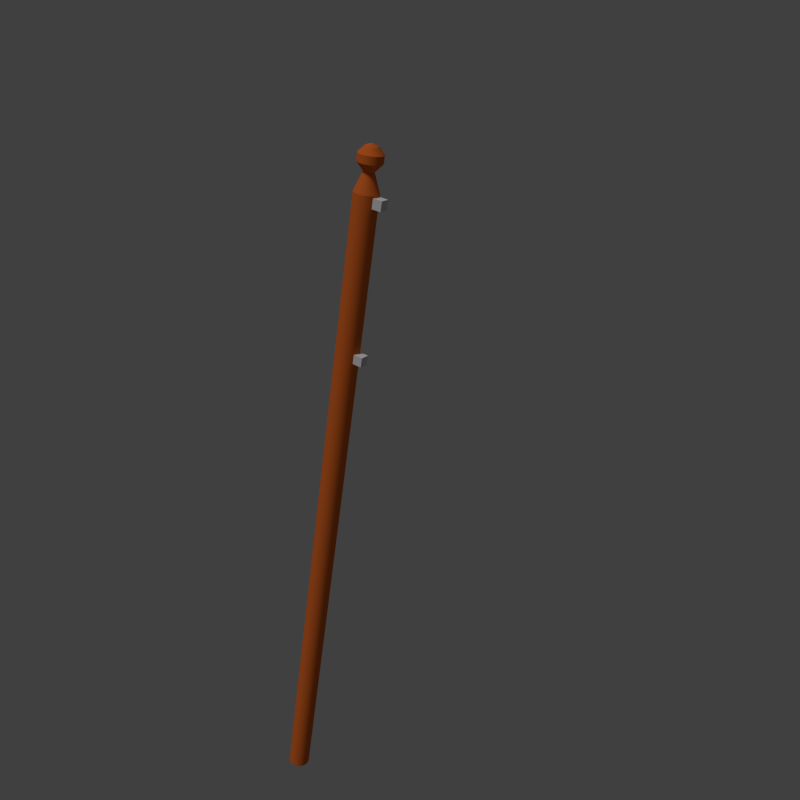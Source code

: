 # Source: FlagPole.blend  (saved by Blender 2.76.0; exported with 4.5.12 LTS)
import bpy
from mathutils import Matrix  # noqa: F401  (used for matrix-valued properties, if any)

bpy.ops.wm.read_factory_settings(use_empty=True)
scene = bpy.context.scene
scene.name = 'Scene'

# ---- collections
col_collection_1 = bpy.data.collections.new('Collection 1'); scene.collection.children.link(col_collection_1)

# ---- materials (node trees are filled in below, after node groups)
mat_material_001 = bpy.data.materials.new('Material.001')
mat_material_001.alpha_threshold = 0.0
mat_material_001.use_transparent_shadow = False
mat_material_001.diffuse_color = (0.8, 0.162, 0.02701, 1.0)
mat_material_001.roughness = 0.5
mat_material_002 = bpy.data.materials.new('Material.002')
mat_material_002.alpha_threshold = 0.0
mat_material_002.use_transparent_shadow = False
mat_material_002.roughness = 0.5

# ---- material node trees

# ---- world
world_world = bpy.data.worlds.new('World'); scene.world = world_world
world_world.color = (0.05088, 0.05088, 0.05088)
world_world.use_sun_shadow = False
world_world.sun_shadow_jitter_overblur = 0.0
world_world.cycles.sampling_method = 'MANUAL'
world_world.cycles.sample_map_resolution = 256

# ---- cameras
cam_camera = bpy.data.cameras.new('Camera')
cam_camera.clip_end = 100.0
cam_camera.lens = 35.0
cam_camera.sensor_width = 32.0
cam_camera.sensor_height = 18.0
cam_camera.ortho_scale = 7.314
cam_camera.dof.focus_distance = 0.0
cam_camera.dof.aperture_fstop = 128.0

# ---- lights
light_lamp = bpy.data.lights.new('Lamp', 'SUN')
light_lamp.transmission_factor = 0.0
light_lamp.cutoff_distance = 30.0
light_lamp.angle = 0.1993
light_lamp.energy = 1.0
light_lamp.shadow_buffer_clip_start = 1.001
light_lamp.shadow_soft_size = 0.1
light_lamp.shadow_cascade_max_distance = 1000.0
light_lamp.cycles.use_multiple_importance_sampling = False

# ---- meshes
me_cube_001 = bpy.data.meshes.new('Cube.001')
me_cube_001.from_pydata([(-1.0, -1.0, -1.0), (-1.0, -1.0, 1.0), (-1.0, 1.0, -1.0), (-1.0, 1.0, 1.0), (1.0, -1.0, -1.0), (1.0, -1.0, 1.0), (1.0, 1.0, -1.0), (1.0, 1.0, 1.0)], [], [(1, 3, 2, 0), (3, 7, 6, 2), (7, 5, 4, 6), (5, 1, 0, 4), (0, 2, 6, 4), (5, 7, 3, 1)])
me_cube_001.use_remesh_preserve_volume = False
me_cube_001.use_remesh_preserve_attributes = False
me_cube_001.use_mirror_vertex_groups = False
me_cube_001.update()
me_cylinder = bpy.data.meshes.new('Cylinder')
me_cylinder.from_pydata([(0.0, 0.14, -1.0), (0.0, 0.14, 0.9942), (0.01827, 0.1388, -1.0), (0.01827, 0.1388, 0.9942), (0.03623, 0.1352, -1.0), (0.03623, 0.1352, 0.9942), (0.05358, 0.1293, -1.0), (0.05358, 0.1293, 0.9942), (0.07, 0.1212, -1.0), (0.07, 0.1212, 0.9942), (0.08523, 0.1111, -1.0), (0.08523, 0.1111, 0.9942), (0.09899, 0.09899, -1.0), (0.09899, 0.09899, 0.9942), (0.1111, 0.08523, -1.0), (0.1111, 0.08523, 0.9942), (0.1212, 0.07, -1.0), (0.1212, 0.07, 0.9942), (0.1293, 0.05358, -1.0), (0.1293, 0.05358, 0.9942), (0.1352, 0.03623, -1.0), (0.1352, 0.03623, 0.9942), (0.1388, 0.01827, -1.0), (0.1388, 0.01827, 0.9942), (0.14, 2.726e-08, -1.0), (0.14, 2.726e-08, 0.9942), (0.1388, -0.01827, -1.0), (0.1388, -0.01827, 0.9942), (0.1352, -0.03623, -1.0), (0.1352, -0.03623, 0.9942), (0.1293, -0.05358, -1.0), (0.1293, -0.05358, 0.9942), (0.1212, -0.07, -1.0), (0.1212, -0.07, 0.9942), (0.1111, -0.08523, -1.0), (0.1111, -0.08523, 0.9942), (0.099, -0.09899, -1.0), (0.099, -0.09899, 0.9942), (0.08523, -0.1111, -1.0), (0.08523, -0.1111, 0.9942), (0.07, -0.1212, -1.0), (0.07, -0.1212, 0.9942), (0.05358, -0.1293, -1.0), (0.05358, -0.1293, 0.9942), (0.03623, -0.1352, -1.0), (0.03623, -0.1352, 0.9942), (0.01827, -0.1388, -1.0), (0.01827, -0.1388, 0.9942), (5.452e-08, -0.14, -1.0), (5.452e-08, -0.14, 0.9942), (-0.01827, -0.1388, -1.0), (-0.01827, -0.1388, 0.9942), (-0.03623, -0.1352, -1.0), (-0.03623, -0.1352, 0.9942), (-0.05358, -0.1293, -1.0), (-0.05358, -0.1293, 0.9942), (-0.07, -0.1212, -1.0), (-0.07, -0.1212, 0.9942), (-0.08523, -0.1111, -1.0), (-0.08523, -0.1111, 0.9942), (-0.09899, -0.099, -1.0), (-0.09899, -0.099, 0.9942), (-0.1111, -0.08523, -1.0), (-0.1111, -0.08523, 0.9942), (-0.1212, -0.07, -1.0), (-0.1212, -0.07, 0.9942), (-0.1293, -0.05358, -1.0), (-0.1293, -0.05358, 0.9942), (-0.1352, -0.03623, -1.0), (-0.1352, -0.03623, 0.9942), (-0.1388, -0.01827, -1.0), (-0.1388, -0.01827, 0.9942), (-0.14, 6.843e-08, -1.0), (-0.14, 6.843e-08, 0.9942), (-0.1388, 0.01827, -1.0), (-0.1388, 0.01827, 0.9942), (-0.1352, 0.03623, -1.0), (-0.1352, 0.03623, 0.9942), (-0.1293, 0.05358, -1.0), (-0.1293, 0.05358, 0.9942), (-0.1212, 0.07, -1.0), (-0.1212, 0.07, 0.9942), (-0.1111, 0.08523, -1.0), (-0.1111, 0.08523, 0.9942), (-0.09899, 0.099, -1.0), (-0.09899, 0.099, 0.9942), (-0.08523, 0.1111, -1.0), (-0.08523, 0.1111, 0.9942), (-0.07, 0.1212, -1.0), (-0.07, 0.1212, 0.9942), (-0.05358, 0.1293, -1.0), (-0.05358, 0.1293, 0.9942), (-0.03623, 0.1352, -1.0), (-0.03623, 0.1352, 0.9942), (-0.01827, 0.1388, -1.0), (-0.01827, 0.1388, 0.9942), (0.0, 0.14, 0.9241), (0.01827, 0.1388, 0.9241), (0.03623, 0.1352, 0.9241), (0.05358, 0.1293, 0.9241), (0.07, 0.1212, 0.9241), (0.08523, 0.1111, 0.9241), (0.09899, 0.09899, 0.9241), (0.1111, 0.08523, 0.9241), (0.1212, 0.07, 0.9241), (0.1293, 0.05358, 0.9241), (0.1352, 0.03623, 0.9241), (0.1388, 0.01827, 0.9241), (0.14, 2.726e-08, 0.9241), (0.1388, -0.01827, 0.9241), (0.1352, -0.03623, 0.9241), (0.1293, -0.05358, 0.9241), (0.1212, -0.07, 0.9241), (0.1111, -0.08523, 0.9241), (0.099, -0.09899, 0.9241), (0.08523, -0.1111, 0.9241), (0.07, -0.1212, 0.9241), (0.05358, -0.1293, 0.9241), (0.03623, -0.1352, 0.9241), (0.01827, -0.1388, 0.9241), (5.452e-08, -0.14, 0.9241), (-0.01827, -0.1388, 0.9241), (-0.03623, -0.1352, 0.9241), (-0.05358, -0.1293, 0.9241), (-0.07, -0.1212, 0.9241), (-0.08523, -0.1111, 0.9241), (-0.09899, -0.099, 0.9241), (-0.1111, -0.08523, 0.9241), (-0.1212, -0.07, 0.9241), (-0.1293, -0.05358, 0.9241), (-0.1352, -0.03623, 0.9241), (-0.1388, -0.01827, 0.9241), (-0.14, 6.843e-08, 0.9241), (-0.1388, 0.01827, 0.9241), (-0.1352, 0.03623, 0.9241), (-0.1293, 0.05358, 0.9241), (-0.1212, 0.07, 0.9241), (-0.1111, 0.08523, 0.9241), (-0.09899, 0.099, 0.9241), (-0.08523, 0.1111, 0.9241), (-0.07, 0.1212, 0.9241), (-0.05358, 0.1293, 0.9241), (-0.03623, 0.1352, 0.9241), (-0.01827, 0.1388, 0.9241), (3.157e-08, 0.06061, 0.9724), (0.007911, 0.06009, 0.9724), (0.01569, 0.05854, 0.9724), (0.02319, 0.05599, 0.9724), (0.0303, 0.05249, 0.9724), (0.0369, 0.04808, 0.9724), (0.04286, 0.04286, 0.9724), (0.04808, 0.0369, 0.9724), (0.05249, 0.0303, 0.9724), (0.05599, 0.02319, 0.9724), (0.05854, 0.01569, 0.9724), (0.06009, 0.007911, 0.9724), (0.06061, 3.153e-08, 0.9724), (0.06009, -0.007911, 0.9724), (0.05854, -0.01569, 0.9724), (0.05599, -0.02319, 0.9724), (0.05249, -0.0303, 0.9724), (0.04808, -0.0369, 0.9724), (0.04286, -0.04286, 0.9724), (0.0369, -0.04808, 0.9724), (0.0303, -0.05249, 0.9724), (0.02319, -0.05599, 0.9724), (0.01569, -0.05854, 0.9724), (0.007911, -0.06009, 0.9724), (5.517e-08, -0.06061, 0.9724), (-0.007911, -0.06009, 0.9724), (-0.01569, -0.05854, 0.9724), (-0.02319, -0.05599, 0.9724), (-0.0303, -0.05249, 0.9724), (-0.0369, -0.04808, 0.9724), (-0.04286, -0.04286, 0.9724), (-0.04808, -0.0369, 0.9724), (-0.05249, -0.0303, 0.9724), (-0.05599, -0.02319, 0.9724), (-0.05854, -0.01569, 0.9724), (-0.06009, -0.007911, 0.9724), (-0.06061, 4.935e-08, 0.9724), (-0.06009, 0.007911, 0.9724), (-0.05854, 0.01569, 0.9724), (-0.05599, 0.02319, 0.9724), (-0.05249, 0.0303, 0.9724), (-0.04808, 0.0369, 0.9724), (-0.04286, 0.04286, 0.9724), (-0.0369, 0.04808, 0.9724), (-0.0303, 0.05249, 0.9724), (-0.02319, 0.05599, 0.9724), (-0.01569, 0.05854, 0.9724), (-0.007911, 0.06009, 0.9724), (0.0, 0.14, 1.014), (0.01827, 0.1388, 1.014), (0.03623, 0.1352, 1.014), (0.05358, 0.1293, 1.014), (0.07, 0.1212, 1.014), (0.08523, 0.1111, 1.014), (0.09899, 0.09899, 1.014), (0.1111, 0.08523, 1.014), (0.1212, 0.07, 1.014), (0.1293, 0.05358, 1.014), (0.1352, 0.03623, 1.014), (0.1388, 0.01827, 1.014), (0.14, 2.726e-08, 1.014), (0.1388, -0.01827, 1.014), (0.1352, -0.03623, 1.014), (0.1293, -0.05358, 1.014), (0.1212, -0.07, 1.014), (0.1111, -0.08523, 1.014), (0.099, -0.09899, 1.014), (0.08523, -0.1111, 1.014), (0.07, -0.1212, 1.014), (0.05358, -0.1293, 1.014), (0.03623, -0.1352, 1.014), (0.01827, -0.1388, 1.014), (5.452e-08, -0.14, 1.014), (-0.01827, -0.1388, 1.014), (-0.03623, -0.1352, 1.014), (-0.05358, -0.1293, 1.014), (-0.07, -0.1212, 1.014), (-0.08523, -0.1111, 1.014), (-0.09899, -0.099, 1.014), (-0.1111, -0.08523, 1.014), (-0.1212, -0.07, 1.014), (-0.1293, -0.05358, 1.014), (-0.1352, -0.03623, 1.014), (-0.1388, -0.01827, 1.014), (-0.14, 6.843e-08, 1.014), (-0.1388, 0.01827, 1.014), (-0.1352, 0.03623, 1.014), (-0.1293, 0.05358, 1.014), (-0.1212, 0.07, 1.014), (-0.1111, 0.08523, 1.014), (-0.09899, 0.099, 1.014), (-0.08523, 0.1111, 1.014), (-0.07, 0.1212, 1.014), (-0.05358, 0.1293, 1.014), (-0.03623, 0.1352, 1.014), (-0.01827, 0.1388, 1.014), (2.691e-08, 0.0729, 1.031), (0.009515, 0.07227, 1.031), (0.01887, 0.07041, 1.031), (0.0279, 0.06735, 1.031), (0.03645, 0.06313, 1.031), (0.04438, 0.05783, 1.031), (0.05155, 0.05155, 1.031), (0.05783, 0.04438, 1.031), (0.06313, 0.03645, 1.031), (0.06735, 0.0279, 1.031), (0.07041, 0.01887, 1.031), (0.07227, 0.009515, 1.031), (0.0729, 3.114e-08, 1.031), (0.07227, -0.009515, 1.031), (0.07041, -0.01887, 1.031), (0.06735, -0.0279, 1.031), (0.06313, -0.03645, 1.031), (0.05783, -0.04438, 1.031), (0.05155, -0.05155, 1.031), (0.04438, -0.05783, 1.031), (0.03645, -0.06313, 1.031), (0.0279, -0.06735, 1.031), (0.01887, -0.07041, 1.031), (0.009515, -0.07227, 1.031), (5.53e-08, -0.0729, 1.031), (-0.009515, -0.07227, 1.031), (-0.01887, -0.07041, 1.031), (-0.0279, -0.06735, 1.031), (-0.03645, -0.06313, 1.031), (-0.04438, -0.05783, 1.031), (-0.05155, -0.05155, 1.031), (-0.05783, -0.04438, 1.031), (-0.06313, -0.03645, 1.031), (-0.06735, -0.0279, 1.031), (-0.07041, -0.01887, 1.031), (-0.07227, -0.009515, 1.031), (-0.0729, 5.258e-08, 1.031), (-0.07227, 0.009515, 1.031), (-0.07041, 0.01887, 1.031), (-0.06735, 0.0279, 1.031), (-0.06313, 0.03645, 1.031), (-0.05783, 0.04438, 1.031), (-0.05155, 0.05155, 1.031), (-0.04438, 0.05783, 1.031), (-0.03645, 0.06313, 1.031), (-0.0279, 0.06735, 1.031), (-0.01887, 0.07041, 1.031), (-0.009515, 0.07227, 1.031), (5.465e-08, 0.001176, 1.038), (0.0001535, 0.001166, 1.038), (0.0003044, 0.001136, 1.038), (0.0004501, 0.001086, 1.038), (0.000588, 0.001018, 1.038), (0.0007159, 0.000933, 1.038), (0.0008316, 0.0008316, 1.038), (0.000933, 0.0007159, 1.038), (0.001018, 0.000588, 1.038), (0.001087, 0.0004501, 1.038), (0.001136, 0.0003044, 1.038), (0.001166, 0.0001535, 1.038), (0.001176, 3.334e-08, 1.038), (0.001166, -0.0001535, 1.038), (0.001136, -0.0003043, 1.038), (0.001087, -0.00045, 1.038), (0.001018, -0.000588, 1.038), (0.000933, -0.0007159, 1.038), (0.0008316, -0.0008315, 1.038), (0.0007159, -0.0009329, 1.038), (0.000588, -0.001018, 1.038), (0.0004501, -0.001086, 1.038), (0.0003044, -0.001136, 1.038), (0.0001536, -0.001166, 1.038), (5.511e-08, -0.001176, 1.038), (-0.0001534, -0.001166, 1.038), (-0.0003043, -0.001136, 1.038), (-0.00045, -0.001086, 1.038), (-0.0005879, -0.001018, 1.038), (-0.0007158, -0.0009329, 1.038), (-0.0008315, -0.0008315, 1.038), (-0.0009329, -0.0007159, 1.038), (-0.001018, -0.000588, 1.038), (-0.001086, -0.00045, 1.038), (-0.001136, -0.0003043, 1.038), (-0.001166, -0.0001535, 1.038), (-0.001176, 3.368e-08, 1.038), (-0.001166, 0.0001535, 1.038), (-0.001136, 0.0003044, 1.038), (-0.001086, 0.0004501, 1.038), (-0.001018, 0.000588, 1.038), (-0.0009329, 0.0007159, 1.038), (-0.0008315, 0.0008316, 1.038), (-0.0007158, 0.000933, 1.038), (-0.0005879, 0.001018, 1.038), (-0.00045, 0.001086, 1.038), (-0.0003043, 0.001136, 1.038), (-0.0001534, 0.001166, 1.038)], [], [(144, 1, 3, 145), (145, 3, 5, 146), (146, 5, 7, 147), (147, 7, 9, 148), (148, 9, 11, 149), (149, 11, 13, 150), (150, 13, 15, 151), (151, 15, 17, 152), (152, 17, 19, 153), (153, 19, 21, 154), (154, 21, 23, 155), (155, 23, 25, 156), (156, 25, 27, 157), (157, 27, 29, 158), (158, 29, 31, 159), (159, 31, 33, 160), (160, 33, 35, 161), (161, 35, 37, 162), (162, 37, 39, 163), (163, 39, 41, 164), (164, 41, 43, 165), (165, 43, 45, 166), (166, 45, 47, 167), (167, 47, 49, 168), (168, 49, 51, 169), (169, 51, 53, 170), (170, 53, 55, 171), (171, 55, 57, 172), (172, 57, 59, 173), (173, 59, 61, 174), (174, 61, 63, 175), (175, 63, 65, 176), (176, 65, 67, 177), (177, 67, 69, 178), (178, 69, 71, 179), (179, 71, 73, 180), (180, 73, 75, 181), (181, 75, 77, 182), (182, 77, 79, 183), (183, 79, 81, 184), (184, 81, 83, 185), (185, 83, 85, 186), (186, 85, 87, 187), (187, 87, 89, 188), (188, 89, 91, 189), (189, 91, 93, 190), (7, 5, 194, 195), (191, 95, 1, 144), (190, 93, 95, 191), (0, 2, 4, 6, 8, 10, 12, 14, 16, 18, 20, 22, 24, 26, 28, 30, 32, 34, 36, 38, 40, 42, 44, 46, 48, 50, 52, 54, 56, 58, 60, 62, 64, 66, 68, 70, 72, 74, 76, 78, 80, 82, 84, 86, 88, 90, 92, 94), (92, 142, 143, 94), (94, 143, 96, 0), (90, 141, 142, 92), (88, 140, 141, 90), (86, 139, 140, 88), (84, 138, 139, 86), (82, 137, 138, 84), (80, 136, 137, 82), (78, 135, 136, 80), (76, 134, 135, 78), (74, 133, 134, 76), (72, 132, 133, 74), (70, 131, 132, 72), (68, 130, 131, 70), (66, 129, 130, 68), (64, 128, 129, 66), (62, 127, 128, 64), (60, 126, 127, 62), (58, 125, 126, 60), (56, 124, 125, 58), (54, 123, 124, 56), (52, 122, 123, 54), (50, 121, 122, 52), (48, 120, 121, 50), (46, 119, 120, 48), (44, 118, 119, 46), (42, 117, 118, 44), (40, 116, 117, 42), (38, 115, 116, 40), (36, 114, 115, 38), (34, 113, 114, 36), (32, 112, 113, 34), (30, 111, 112, 32), (28, 110, 111, 30), (26, 109, 110, 28), (24, 108, 109, 26), (22, 107, 108, 24), (20, 106, 107, 22), (18, 105, 106, 20), (16, 104, 105, 18), (14, 103, 104, 16), (12, 102, 103, 14), (10, 101, 102, 12), (8, 100, 101, 10), (6, 99, 100, 8), (4, 98, 99, 6), (2, 97, 98, 4), (0, 96, 97, 2), (142, 190, 191, 143), (143, 191, 144, 96), (141, 189, 190, 142), (140, 188, 189, 141), (139, 187, 188, 140), (138, 186, 187, 139), (137, 185, 186, 138), (136, 184, 185, 137), (135, 183, 184, 136), (134, 182, 183, 135), (133, 181, 182, 134), (132, 180, 181, 133), (131, 179, 180, 132), (130, 178, 179, 131), (129, 177, 178, 130), (128, 176, 177, 129), (127, 175, 176, 128), (126, 174, 175, 127), (125, 173, 174, 126), (124, 172, 173, 125), (123, 171, 172, 124), (122, 170, 171, 123), (121, 169, 170, 122), (120, 168, 169, 121), (119, 167, 168, 120), (118, 166, 167, 119), (117, 165, 166, 118), (116, 164, 165, 117), (115, 163, 164, 116), (114, 162, 163, 115), (113, 161, 162, 114), (112, 160, 161, 113), (111, 159, 160, 112), (110, 158, 159, 111), (109, 157, 158, 110), (108, 156, 157, 109), (107, 155, 156, 108), (106, 154, 155, 107), (105, 153, 154, 106), (104, 152, 153, 105), (103, 151, 152, 104), (102, 150, 151, 103), (101, 149, 150, 102), (100, 148, 149, 101), (99, 147, 148, 100), (98, 146, 147, 99), (97, 145, 146, 98), (96, 144, 145, 97), (213, 212, 260, 261), (25, 23, 203, 204), (43, 41, 212, 213), (61, 59, 221, 222), (79, 77, 230, 231), (1, 95, 239, 192), (17, 15, 199, 200), (35, 33, 208, 209), (53, 51, 217, 218), (71, 69, 226, 227), (89, 87, 235, 236), (9, 7, 195, 196), (27, 25, 204, 205), (45, 43, 213, 214), (63, 61, 222, 223), (81, 79, 231, 232), (19, 17, 200, 201), (37, 35, 209, 210), (55, 53, 218, 219), (73, 71, 227, 228), (91, 89, 236, 237), (11, 9, 196, 197), (29, 27, 205, 206), (3, 1, 192, 193), (47, 45, 214, 215), (65, 63, 223, 224), (83, 81, 232, 233), (21, 19, 201, 202), (39, 37, 210, 211), (57, 55, 219, 220), (75, 73, 228, 229), (93, 91, 237, 238), (13, 11, 197, 198), (31, 29, 206, 207), (49, 47, 215, 216), (67, 65, 224, 225), (85, 83, 233, 234), (5, 3, 193, 194), (23, 21, 202, 203), (41, 39, 211, 212), (59, 57, 220, 221), (77, 75, 229, 230), (95, 93, 238, 239), (15, 13, 198, 199), (33, 31, 207, 208), (51, 49, 216, 217), (69, 67, 225, 226), (87, 85, 234, 235), (259, 258, 306, 307), (192, 239, 287, 240), (200, 199, 247, 248), (227, 226, 274, 275), (214, 213, 261, 262), (201, 200, 248, 249), (228, 227, 275, 276), (215, 214, 262, 263), (202, 201, 249, 250), (229, 228, 276, 277), (216, 215, 263, 264), (203, 202, 250, 251), (230, 229, 277, 278), (217, 216, 264, 265), (204, 203, 251, 252), (231, 230, 278, 279), (218, 217, 265, 266), (205, 204, 252, 253), (232, 231, 279, 280), (219, 218, 266, 267), (206, 205, 253, 254), (233, 232, 280, 281), (193, 192, 240, 241), (220, 219, 267, 268), (207, 206, 254, 255), (234, 233, 281, 282), (194, 193, 241, 242), (221, 220, 268, 269), (208, 207, 255, 256), (235, 234, 282, 283), (195, 194, 242, 243), (222, 221, 269, 270), (209, 208, 256, 257), (236, 235, 283, 284), (196, 195, 243, 244), (223, 222, 270, 271), (210, 209, 257, 258), (237, 236, 284, 285), (197, 196, 244, 245), (224, 223, 271, 272), (211, 210, 258, 259), (238, 237, 285, 286), (198, 197, 245, 246), (225, 224, 272, 273), (212, 211, 259, 260), (239, 238, 286, 287), (199, 198, 246, 247), (226, 225, 273, 274), (289, 288, 335, 334, 333, 332, 331, 330, 329, 328, 327, 326, 325, 324, 323, 322, 321, 320, 319, 318, 317, 316, 315, 314, 313, 312, 311, 310, 309, 308, 307, 306, 305, 304, 303, 302, 301, 300, 299, 298, 297, 296, 295, 294, 293, 292, 291, 290), (286, 285, 333, 334), (246, 245, 293, 294), (273, 272, 320, 321), (260, 259, 307, 308), (287, 286, 334, 335), (247, 246, 294, 295), (274, 273, 321, 322), (261, 260, 308, 309), (240, 287, 335, 288), (248, 247, 295, 296), (275, 274, 322, 323), (262, 261, 309, 310), (249, 248, 296, 297), (276, 275, 323, 324), (263, 262, 310, 311), (250, 249, 297, 298), (277, 276, 324, 325), (264, 263, 311, 312), (251, 250, 298, 299), (278, 277, 325, 326), (265, 264, 312, 313), (252, 251, 299, 300), (279, 278, 326, 327), (266, 265, 313, 314), (253, 252, 300, 301), (280, 279, 327, 328), (267, 266, 314, 315), (254, 253, 301, 302), (281, 280, 328, 329), (241, 240, 288, 289), (268, 267, 315, 316), (255, 254, 302, 303), (282, 281, 329, 330), (242, 241, 289, 290), (269, 268, 316, 317), (256, 255, 303, 304), (283, 282, 330, 331), (243, 242, 290, 291), (270, 269, 317, 318), (257, 256, 304, 305), (284, 283, 331, 332), (244, 243, 291, 292), (271, 270, 318, 319), (258, 257, 305, 306), (285, 284, 332, 333), (245, 244, 292, 293), (272, 271, 319, 320)])
me_cylinder.materials.append(mat_material_001)
me_cylinder.use_remesh_preserve_volume = False
me_cylinder.use_remesh_preserve_attributes = False
me_cylinder.use_mirror_vertex_groups = False
me_cylinder.update()
me_plane = bpy.data.meshes.new('Plane')
me_plane.from_pydata([(-1.0, -1.0, 0.0), (1.0, -1.0, 0.0), (-1.0, 0.9998, 0.01559), (1.0, 1.0, 0.0), (-1.0, 0.0, 0.0), (0.0, -1.0, 0.0), (1.0, 0.0, 0.0), (0.0, 1.0, 0.0), (0.0, 0.0, 0.0), (-1.0, -0.5, 0.0), (0.4301, -1.0, 0.0), (1.0, 0.5, 0.0), (-0.5, 1.0, 0.0), (-1.0, 0.5, 0.0), (-0.5, -1.0, 0.0), (1.0, -0.5, 0.0), (0.4301, 1.0, 0.0), (0.0, 0.5, 0.0), (0.0, -0.5, 0.0), (-0.5, 0.0, 0.0), (0.4301, 0.0, 0.0), (0.4301, -0.5, 0.0), (-0.5, -0.5, 0.0), (-0.5, 0.5, 0.0), (0.4301, 0.5, 0.0), (-1.0, -0.75, 0.0), (0.6259, -1.0, 0.0), (1.0, 0.75, 0.0), (-0.75, 1.0, 0.0), (-1.0, 0.25, 0.0), (-0.25, -1.0, 0.0), (1.0, -0.25, 0.0), (0.25, 1.0, 0.0), (0.0, 0.75, 0.0), (0.0, -0.25, 0.0), (-0.75, 0.0, 0.0), (0.25, 0.0, 0.0), (-1.0, -0.25, 0.0), (0.25, -1.0, 0.0), (1.0, 0.25, 0.0), (-0.25, 1.0, 0.0), (-1.0, 0.75, 0.0), (-0.75, -1.0, 0.0), (1.0, -0.75, 0.0), (0.6259, 1.0, 0.0), (0.0, 0.25, 0.0), (0.0, -0.75, 0.0), (-0.25, 0.0, 0.0), (0.6259, 0.0, 0.0), (0.4301, -0.25, 0.0), (0.4301, -0.75, 0.0), (0.25, -0.5, 0.0), (0.6259, -0.5, 0.0), (-0.5, -0.25, 0.0), (-0.5, -0.75, 0.0), (-0.75, -0.5, 0.0), (-0.25, -0.5, 0.0), (-0.5, 0.75, 0.0), (-0.5, 0.25, 0.0), (-0.75, 0.5, 0.0), (-0.25, 0.5, 0.0), (0.4301, 0.75, 0.0), (0.4301, 0.25, 0.0), (0.25, 0.5, 0.0), (0.6259, 0.5, 0.0), (0.6259, 0.25, 0.0), (0.25, 0.25, 0.0), (0.25, 0.75, 0.0), (-0.25, 0.25, 0.0), (-0.75, 0.25, 0.0), (-0.75, 0.75, 0.0), (-0.25, -0.75, 0.0), (-0.75, -0.75, 0.0), (-0.75, -0.25, 0.0), (0.6259, -0.75, 0.0), (0.25, -0.75, 0.0), (0.25, -0.25, 0.0), (0.6259, -0.25, 0.0), (-0.25, -0.25, 0.0), (-0.25, 0.75, 0.0), (0.6259, 0.75, 0.0), (-0.9916, 1.0, 0.0), (-0.9916, 0.0, 0.0), (-0.9916, -0.5, 0.0), (-0.9916, 0.5, 0.0), (-0.9916, -1.0, 0.0), (-0.9916, 0.25, 0.0), (-0.9916, 0.75, 0.0), (-0.9916, -0.75, 0.0), (-0.9916, -0.25, 0.0), (0.8527, -1.0, 0.0), (0.8527, 1.0, 0.0), (0.8527, 0.0, 0.0), (0.8527, -0.5, 0.0), (0.8527, 0.5, 0.0), (0.8527, 0.25, 0.0), (0.8527, -0.75, 0.0), (0.8527, -0.25, 0.0), (0.8527, 0.75, 0.0), (-1.0, -0.875, 0.0), (0.9117, -1.0, 0.0), (1.0, 0.875, 0.0), (-1.0, 0.125, 0.0), (-0.125, -1.0, 0.0), (1.0, -0.125, 0.0), (0.125, 1.0, 0.0), (0.0, 0.875, 0.0), (0.0, -0.125, 0.0), (0.125, 0.0, 0.0), (-1.0, -0.375, 0.0), (0.375, -1.0, 0.0), (1.0, 0.375, 0.0), (-0.375, 1.0, 0.0), (-1.0, 0.625, 0.0), (-0.625, -1.0, 0.0), (1.0, -0.625, 0.0), (0.5483, 1.0, 0.0), (0.0, 0.375, 0.0), (0.0, -0.625, 0.0), (-0.375, 0.0, 0.0), (0.5483, 0.0, 0.0), (0.4301, -0.125, 0.0), (0.4301, -0.625, 0.0), (0.125, -0.5, 0.0), (0.5483, -0.5, 0.0), (-0.5, -0.125, 0.0), (-0.5, -0.625, 0.0), (-0.375, -0.5, 0.0), (-0.5, 0.875, 0.0), (-0.5, 0.375, 0.0), (-0.375, 0.5, 0.0), (0.4301, 0.875, 0.0), (0.4301, 0.375, 0.0), (0.125, 0.5, 0.0), (0.5483, 0.5, 0.0), (-1.0, -0.625, 0.0), (0.5483, -1.0, 0.0), (1.0, 0.625, 0.0), (-0.625, 1.0, 0.0), (-1.0, 0.375, 0.0), (-0.375, -1.0, 0.0), (1.0, -0.375, 0.0), (0.375, 1.0, 0.0), (0.0, 0.625, 0.0), (0.0, -0.375, 0.0), (-0.625, 0.0, 0.0), (0.375, 0.0, 0.0), (-1.0, -0.125, 0.0), (0.125, -1.0, 0.0), (1.0, 0.125, 0.0), (-0.125, 1.0, 0.0), (-1.0, 0.875, 0.0), (-0.8708, -1.0, 0.0), (1.0, -0.875, 0.0), (0.7393, 1.0, 0.0), (0.0, 0.125, 0.0), (0.0, -0.875, 0.0), (-0.125, 0.0, 0.0), (0.7393, 0.0, 0.0), (0.4301, -0.375, 0.0), (0.4301, -0.875, 0.0), (0.375, -0.5, 0.0), (0.7393, -0.5, 0.0), (-0.5, -0.375, 0.0), (-0.5, -0.875, 0.0), (-0.625, -0.5, 0.0), (-0.125, -0.5, 0.0), (-0.5, 0.625, 0.0), (-0.5, 0.125, 0.0), (-0.625, 0.5, 0.0), (-0.125, 0.5, 0.0), (0.4301, 0.625, 0.0), (0.4301, 0.125, 0.0), (0.375, 0.5, 0.0), (0.7393, 0.5, 0.0), (0.6259, 0.375, 0.0), (0.6259, 0.125, 0.0), (0.5483, 0.25, 0.0), (0.7393, 0.25, 0.0), (0.25, 0.375, 0.0), (0.25, 0.125, 0.0), (0.125, 0.25, 0.0), (0.375, 0.25, 0.0), (0.25, 0.875, 0.0), (0.25, 0.625, 0.0), (0.125, 0.75, 0.0), (0.375, 0.75, 0.0), (-0.25, 0.375, 0.0), (-0.25, 0.125, 0.0), (-0.375, 0.25, 0.0), (-0.125, 0.25, 0.0), (-0.75, 0.375, 0.0), (-0.75, 0.125, 0.0), (-0.625, 0.25, 0.0), (-0.75, 0.875, 0.0), (-0.75, 0.625, 0.0), (-0.625, 0.75, 0.0), (-0.25, -0.625, 0.0), (-0.25, -0.875, 0.0), (-0.375, -0.75, 0.0), (-0.125, -0.75, 0.0), (-0.75, -0.625, 0.0), (-0.75, -0.875, 0.0), (-0.625, -0.75, 0.0), (-0.75, -0.125, 0.0), (-0.75, -0.375, 0.0), (-0.625, -0.25, 0.0), (0.6259, -0.625, 0.0), (0.6259, -0.875, 0.0), (0.5483, -0.75, 0.0), (0.7393, -0.75, 0.0), (0.25, -0.625, 0.0), (0.25, -0.875, 0.0), (0.125, -0.75, 0.0), (0.375, -0.75, 0.0), (0.25, -0.125, 0.0), (0.25, -0.375, 0.0), (0.125, -0.25, 0.0), (0.375, -0.25, 0.0), (0.6259, -0.125, 0.0), (0.6259, -0.375, 0.0), (0.5483, -0.25, 0.0), (0.7393, -0.25, 0.0), (-0.25, -0.125, 0.0), (-0.25, -0.375, 0.0), (-0.375, -0.25, 0.0), (-0.125, -0.25, 0.0), (-0.25, 0.875, 0.0), (-0.25, 0.625, 0.0), (-0.375, 0.75, 0.0), (-0.125, 0.75, 0.0), (0.6259, 0.875, 0.0), (0.6259, 0.625, 0.0), (0.5483, 0.75, 0.0), (0.7393, 0.75, 0.0), (-0.8708, 1.0, 0.0), (-0.8708, 0.0, 0.0), (-0.8708, -0.5, 0.0), (-0.8708, 0.5, 0.0), (-0.8708, 0.25, 0.0), (-0.8708, 0.75, 0.0), (-0.8708, -0.75, 0.0), (-0.8708, -0.25, 0.0), (-0.9916, -0.375, 0.0), (-0.9916, -0.125, 0.0), (-0.9916, -0.875, 0.0), (-0.9916, -0.625, 0.0), (-0.9916, 0.625, 0.0), (-0.9916, 0.875, 0.0), (-0.9916, 0.125, 0.0), (-0.9916, 0.375, 0.0), (0.7393, -1.0, 0.0), (0.9117, 1.0, 0.0), (0.9117, 0.0, 0.0), (0.9117, -0.5, 0.0), (0.9117, 0.5, 0.0), (0.9117, 0.25, 0.0), (0.9117, -0.75, 0.0), (0.9117, -0.25, 0.0), (0.9117, 0.75, 0.0), (0.8527, 0.625, 0.0), (0.8527, -0.375, 0.0), (0.8527, -0.875, 0.0), (0.8527, 0.125, 0.0), (0.8527, 0.375, 0.0), (0.8527, -0.625, 0.0), (0.8527, -0.125, 0.0), (0.8527, 0.875, 0.0), (0.7393, 0.875, 0.0), (0.7393, -0.125, 0.0), (0.7393, -0.625, 0.0), (0.7393, 0.375, 0.0), (0.7393, 0.125, 0.0), (0.7393, -0.875, 0.0), (0.7393, -0.375, 0.0), (0.7393, 0.625, 0.0), (0.9117, 0.625, 0.0), (0.5483, 0.625, 0.0), (0.5483, 0.875, 0.0), (-0.125, 0.625, 0.0), (-0.375, 0.625, 0.0), (-0.375, 0.875, 0.0), (-0.125, -0.375, 0.0), (-0.375, -0.375, 0.0), (-0.375, -0.125, 0.0), (0.9117, -0.375, 0.0), (0.5483, -0.375, 0.0), (0.5483, -0.125, 0.0), (0.375, -0.375, 0.0), (0.125, -0.375, 0.0), (0.125, -0.125, 0.0), (0.375, -0.875, 0.0), (0.125, -0.875, 0.0), (0.125, -0.625, 0.0), (0.9117, -0.875, 0.0), (0.5483, -0.875, 0.0), (0.5483, -0.625, 0.0), (-0.625, -0.375, 0.0), (-0.8708, -0.375, 0.0), (-0.8708, -0.125, 0.0), (-0.625, -0.875, 0.0), (-0.8708, -0.875, 0.0), (-0.8708, -0.625, 0.0), (-0.125, -0.875, 0.0), (-0.375, -0.875, 0.0), (-0.375, -0.625, 0.0), (-0.625, 0.625, 0.0), (-0.8708, 0.625, 0.0), (-0.8708, 0.875, 0.0), (-0.625, 0.125, 0.0), (-0.8708, 0.125, 0.0), (-0.8708, 0.375, 0.0), (-0.125, 0.125, 0.0), (-0.375, 0.125, 0.0), (-0.375, 0.375, 0.0), (0.375, 0.625, 0.0), (0.125, 0.625, 0.0), (0.125, 0.875, 0.0), (0.375, 0.125, 0.0), (0.125, 0.125, 0.0), (0.125, 0.375, 0.0), (0.9117, 0.125, 0.0), (0.5483, 0.125, 0.0), (0.5483, 0.375, 0.0), (0.9117, 0.375, 0.0), (0.375, 0.375, 0.0), (0.375, 0.875, 0.0), (-0.125, 0.375, 0.0), (-0.625, 0.375, 0.0), (-0.625, 0.875, 0.0), (-0.125, -0.625, 0.0), (-0.625, -0.625, 0.0), (-0.625, -0.125, 0.0), (0.9117, -0.625, 0.0), (0.375, -0.625, 0.0), (0.375, -0.125, 0.0), (0.9117, -0.125, 0.0), (-0.125, -0.125, 0.0), (-0.125, 0.875, 0.0), (0.9117, 0.875, 0.0)], [], [(339, 101, 3, 252), (338, 106, 7, 150), (337, 107, 8, 157), (336, 104, 6, 253), (335, 121, 20, 146), (334, 122, 21, 161), (333, 115, 15, 254), (332, 125, 19, 145), (331, 126, 22, 165), (330, 118, 18, 166), (329, 128, 12, 138), (328, 129, 23, 169), (327, 117, 17, 170), (326, 131, 16, 142), (325, 132, 24, 173), (324, 111, 11, 255), (323, 175, 64, 134), (322, 176, 65, 177), (321, 149, 39, 256), (320, 179, 63, 133), (319, 180, 66, 181), (318, 172, 62, 182), (317, 183, 32, 105), (316, 184, 67, 185), (315, 171, 61, 186), (314, 187, 60, 130), (313, 188, 68, 189), (312, 155, 45, 190), (311, 191, 59, 238), (310, 192, 69, 239), (309, 168, 58, 193), (308, 194, 28, 235), (307, 195, 70, 240), (306, 167, 57, 196), (305, 197, 56, 127), (304, 198, 71, 199), (303, 156, 46, 200), (302, 201, 55, 237), (301, 202, 72, 241), (300, 164, 54, 203), (299, 204, 35, 236), (298, 205, 73, 242), (297, 163, 53, 206), (296, 207, 52, 124), (295, 208, 74, 209), (294, 153, 43, 257), (293, 211, 51, 123), (292, 212, 75, 213), (291, 160, 50, 214), (290, 215, 36, 108), (289, 216, 76, 217), (288, 159, 49, 218), (287, 219, 48, 120), (286, 220, 77, 221), (285, 141, 31, 258), (284, 223, 47, 119), (283, 224, 78, 225), (282, 144, 34, 226), (281, 227, 40, 112), (280, 228, 79, 229), (279, 143, 33, 230), (278, 231, 44, 116), (277, 232, 80, 233), (276, 137, 27, 259), (9, 83, 243, 109), (37, 89, 244, 147), (85, 245, 99, 0), (25, 88, 246, 135), (13, 84, 247, 113), (41, 87, 248, 151), (4, 82, 249, 102), (29, 86, 250, 139), (275, 260, 98, 234), (274, 261, 97, 222), (273, 262, 96, 210), (272, 263, 95, 178), (271, 264, 94, 174), (270, 265, 93, 162), (269, 266, 92, 158), (268, 267, 91, 154), (231, 268, 154, 44), (80, 234, 268, 231), (234, 98, 267, 268), (219, 269, 158, 48), (77, 222, 269, 219), (222, 97, 266, 269), (207, 270, 162, 52), (74, 210, 270, 207), (210, 96, 265, 270), (175, 271, 174, 64), (65, 178, 271, 175), (178, 95, 264, 271), (176, 272, 178, 65), (48, 158, 272, 176), (158, 92, 263, 272), (208, 273, 210, 74), (26, 251, 273, 208), (251, 90, 262, 273), (220, 274, 222, 77), (52, 162, 274, 220), (162, 93, 261, 274), (232, 275, 234, 80), (64, 174, 275, 232), (174, 94, 260, 275), (102, 249, 86, 29), (151, 248, 81, 2), (113, 247, 87, 41), (135, 246, 83, 9), (99, 245, 88, 25), (147, 244, 82, 4), (109, 243, 89, 37), (260, 276, 259, 98), (94, 255, 276, 260), (255, 11, 137, 276), (171, 277, 233, 61), (24, 134, 277, 171), (134, 64, 232, 277), (131, 278, 116, 16), (61, 233, 278, 131), (233, 80, 231, 278), (228, 279, 230, 79), (60, 170, 279, 228), (170, 17, 143, 279), (167, 280, 229, 57), (23, 130, 280, 167), (130, 60, 228, 280), (128, 281, 112, 12), (57, 229, 281, 128), (229, 79, 227, 281), (224, 282, 226, 78), (56, 166, 282, 224), (166, 18, 144, 282), (163, 283, 225, 53), (22, 127, 283, 163), (127, 56, 224, 283), (125, 284, 119, 19), (53, 225, 284, 125), (225, 78, 223, 284), (261, 285, 258, 97), (93, 254, 285, 261), (254, 15, 141, 285), (159, 286, 221, 49), (21, 124, 286, 159), (124, 52, 220, 286), (121, 287, 120, 20), (49, 221, 287, 121), (221, 77, 219, 287), (216, 288, 218, 76), (51, 161, 288, 216), (161, 21, 159, 288), (144, 289, 217, 34), (18, 123, 289, 144), (123, 51, 216, 289), (107, 290, 108, 8), (34, 217, 290, 107), (217, 76, 215, 290), (212, 291, 214, 75), (38, 110, 291, 212), (110, 10, 160, 291), (156, 292, 213, 46), (5, 148, 292, 156), (148, 38, 212, 292), (118, 293, 123, 18), (46, 213, 293, 118), (213, 75, 211, 293), (262, 294, 257, 96), (90, 100, 294, 262), (100, 1, 153, 294), (160, 295, 209, 50), (10, 136, 295, 160), (136, 26, 208, 295), (122, 296, 124, 21), (50, 209, 296, 122), (209, 74, 207, 296), (205, 297, 206, 73), (55, 165, 297, 205), (165, 22, 163, 297), (243, 298, 242, 89), (83, 237, 298, 243), (237, 55, 205, 298), (244, 299, 236, 82), (89, 242, 299, 244), (242, 73, 204, 299), (202, 300, 203, 72), (42, 114, 300, 202), (114, 14, 164, 300), (245, 301, 241, 88), (85, 152, 301, 245), (152, 42, 202, 301), (246, 302, 237, 83), (88, 241, 302, 246), (241, 72, 201, 302), (198, 303, 200, 71), (30, 103, 303, 198), (103, 5, 156, 303), (164, 304, 199, 54), (14, 140, 304, 164), (140, 30, 198, 304), (126, 305, 127, 22), (54, 199, 305, 126), (199, 71, 197, 305), (195, 306, 196, 70), (59, 169, 306, 195), (169, 23, 167, 306), (247, 307, 240, 87), (84, 238, 307, 247), (238, 59, 195, 307), (248, 308, 235, 81), (87, 240, 308, 248), (240, 70, 194, 308), (192, 309, 193, 69), (35, 145, 309, 192), (145, 19, 168, 309), (249, 310, 239, 86), (82, 236, 310, 249), (236, 35, 192, 310), (250, 311, 238, 84), (86, 239, 311, 250), (239, 69, 191, 311), (188, 312, 190, 68), (47, 157, 312, 188), (157, 8, 155, 312), (168, 313, 189, 58), (19, 119, 313, 168), (119, 47, 188, 313), (129, 314, 130, 23), (58, 189, 314, 129), (189, 68, 187, 314), (184, 315, 186, 67), (63, 173, 315, 184), (173, 24, 171, 315), (143, 316, 185, 33), (17, 133, 316, 143), (133, 63, 184, 316), (106, 317, 105, 7), (33, 185, 317, 106), (185, 67, 183, 317), (180, 318, 182, 66), (36, 146, 318, 180), (146, 20, 172, 318), (155, 319, 181, 45), (8, 108, 319, 155), (108, 36, 180, 319), (117, 320, 133, 17), (45, 181, 320, 117), (181, 66, 179, 320), (263, 321, 256, 95), (92, 253, 321, 263), (253, 6, 149, 321), (172, 322, 177, 62), (20, 120, 322, 172), (120, 48, 176, 322), (132, 323, 134, 24), (62, 177, 323, 132), (177, 65, 175, 323), (264, 324, 255, 94), (95, 256, 324, 264), (256, 39, 111, 324), (179, 325, 173, 63), (66, 182, 325, 179), (182, 62, 132, 325), (183, 326, 142, 32), (67, 186, 326, 183), (186, 61, 131, 326), (187, 327, 170, 60), (68, 190, 327, 187), (190, 45, 117, 327), (191, 328, 169, 59), (69, 193, 328, 191), (193, 58, 129, 328), (194, 329, 138, 28), (70, 196, 329, 194), (196, 57, 128, 329), (197, 330, 166, 56), (71, 200, 330, 197), (200, 46, 118, 330), (201, 331, 165, 55), (72, 203, 331, 201), (203, 54, 126, 331), (204, 332, 145, 35), (73, 206, 332, 204), (206, 53, 125, 332), (265, 333, 254, 93), (96, 257, 333, 265), (257, 43, 115, 333), (211, 334, 161, 51), (75, 214, 334, 211), (214, 50, 122, 334), (215, 335, 146, 36), (76, 218, 335, 215), (218, 49, 121, 335), (266, 336, 253, 92), (97, 258, 336, 266), (258, 31, 104, 336), (223, 337, 157, 47), (78, 226, 337, 223), (226, 34, 107, 337), (227, 338, 150, 40), (79, 230, 338, 227), (230, 33, 106, 338), (267, 339, 252, 91), (98, 259, 339, 267), (259, 27, 101, 339), (139, 250, 84, 13)])
me_plane.polygons.foreach_set('use_smooth', [True] * 304)
_uv = me_plane.uv_layers.new(name='UVMap')
_uv.uv.foreach_set('vector', [0.9941, 0.9331, 0.9999, 0.9331, 0.9999, 0.9953, 0.9941, 0.9953, 0.4401, 0.9331, 0.5023, 0.9331, 0.5023, 0.9953, 0.4401, 0.9953, 0.4401, 0.4355, 0.5023, 0.4355, 0.5023, 0.4977, 0.4401, 0.4977, 0.9941, 0.4355, 0.9999, 0.4355, 0.9999, 0.4977, 0.9941, 0.4977, 0.6889, 0.4355, 0.7511, 0.4355, 0.7511, 0.4977, 0.6889, 0.4977, 0.6889, 0.1867, 0.7511, 0.1867, 0.7511, 0.2489, 0.6889, 0.2489, 0.9941, 0.1867, 0.9999, 0.1867, 0.9999, 0.2489, 0.9941, 0.2489, 0.1913, 0.4355, 0.2535, 0.4355, 0.2535, 0.4977, 0.1913, 0.4977, 0.1913, 0.1867, 0.2535, 0.1867, 0.2535, 0.2489, 0.1913, 0.2489, 0.4401, 0.1867, 0.5023, 0.1867, 0.5023, 0.2489, 0.4401, 0.2489, 0.1913, 0.9331, 0.2535, 0.9331, 0.2535, 0.9953, 0.1913, 0.9953, 0.1913, 0.6843, 0.2535, 0.6843, 0.2535, 0.7465, 0.1913, 0.7465, 0.4401, 0.6843, 0.5023, 0.6843, 0.5023, 0.7465, 0.4401, 0.7465, 0.6889, 0.9331, 0.7511, 0.9331, 0.7511, 0.9953, 0.6889, 0.9953, 0.6889, 0.6843, 0.7511, 0.6843, 0.7511, 0.7465, 0.6889, 0.7465, 0.9941, 0.6843, 0.9999, 0.6843, 0.9999, 0.7465, 0.9941, 0.7465, 0.8133, 0.6843, 0.8755, 0.6843, 0.8755, 0.7465, 0.8133, 0.7465, 0.8133, 0.5599, 0.8755, 0.5599, 0.8755, 0.6221, 0.8133, 0.6221, 0.9941, 0.5599, 0.9999, 0.5599, 0.9999, 0.6221, 0.9941, 0.6221, 0.5645, 0.6843, 0.6267, 0.6843, 0.6267, 0.7465, 0.5645, 0.7465, 0.5645, 0.5599, 0.6267, 0.5599, 0.6267, 0.6221, 0.5645, 0.6221, 0.6889, 0.5599, 0.7511, 0.5599, 0.7511, 0.6221, 0.6889, 0.6221, 0.5645, 0.9331, 0.6267, 0.9331, 0.6267, 0.9953, 0.5645, 0.9953, 0.5645, 0.8087, 0.6267, 0.8087, 0.6267, 0.8709, 0.5645, 0.8709, 0.6889, 0.8087, 0.7511, 0.8087, 0.7511, 0.8709, 0.6889, 0.8709, 0.3157, 0.6843, 0.3779, 0.6843, 0.3779, 0.7465, 0.3157, 0.7465, 0.3157, 0.5599, 0.3779, 0.5599, 0.3779, 0.6221, 0.3157, 0.6221, 0.4401, 0.5599, 0.5023, 0.5599, 0.5023, 0.6221, 0.4401, 0.6221, 0.06901, 0.6843, 0.1291, 0.6843, 0.1291, 0.7465, 0.06902, 0.7465, 0.06901, 0.5599, 0.1291, 0.5599, 0.1291, 0.6221, 0.06901, 0.6221, 0.1913, 0.5599, 0.2535, 0.5599, 0.2535, 0.6221, 0.1913, 0.6221, 0.06902, 0.9331, 0.1291, 0.9331, 0.1291, 0.9953, 0.06902, 0.9953, 0.06902, 0.8087, 0.1291, 0.8087, 0.1291, 0.8709, 0.06902, 0.8709, 0.1913, 0.8087, 0.2535, 0.8087, 0.2535, 0.8709, 0.1913, 0.8709, 0.3157, 0.1867, 0.3779, 0.1867, 0.3779, 0.2489, 0.3157, 0.2489, 0.3157, 0.0623, 0.3779, 0.0623, 0.3779, 0.1245, 0.3157, 0.1245, 0.4401, 0.0623, 0.5023, 0.0623, 0.5023, 0.1245, 0.4401, 0.1245, 0.06901, 0.1867, 0.1291, 0.1867, 0.1291, 0.2489, 0.06901, 0.2489, 0.06901, 0.0623, 0.1291, 0.0623, 0.1291, 0.1245, 0.06901, 0.1245, 0.1913, 0.0623, 0.2535, 0.0623, 0.2535, 0.1245, 0.1913, 0.1245, 0.06901, 0.4355, 0.1291, 0.4355, 0.1291, 0.4977, 0.06901, 0.4977, 0.06901, 0.3111, 0.1291, 0.3111, 0.1291, 0.3733, 0.06901, 0.3733, 0.1913, 0.3111, 0.2535, 0.3111, 0.2535, 0.3733, 0.1913, 0.3733, 0.8133, 0.1867, 0.8755, 0.1867, 0.8755, 0.2489, 0.8133, 0.2489, 0.8133, 0.0623, 0.8755, 0.0623, 0.8755, 0.1245, 0.8133, 0.1245, 0.9941, 0.0623, 0.9999, 0.0623, 0.9999, 0.1245, 0.9941, 0.1245, 0.5645, 0.1867, 0.6267, 0.1867, 0.6267, 0.2489, 0.5645, 0.2489, 0.5645, 0.0623, 0.6267, 0.0623, 0.6267, 0.1245, 0.5645, 0.1245, 0.6889, 0.0623, 0.7511, 0.0623, 0.7511, 0.1245, 0.6889, 0.1245, 0.5645, 0.4355, 0.6267, 0.4355, 0.6267, 0.4977, 0.5645, 0.4977, 0.5645, 0.3111, 0.6267, 0.3111, 0.6267, 0.3733, 0.5645, 0.3733, 0.6889, 0.3111, 0.7511, 0.3111, 0.7511, 0.3733, 0.6889, 0.3733, 0.8133, 0.4355, 0.8755, 0.4355, 0.8755, 0.4977, 0.8133, 0.4977, 0.8133, 0.3111, 0.8755, 0.3111, 0.8755, 0.3733, 0.8133, 0.3733, 0.9941, 0.3111, 0.9999, 0.3111, 0.9999, 0.3733, 0.9941, 0.3733, 0.3157, 0.4355, 0.3779, 0.4355, 0.3779, 0.4977, 0.3157, 0.4977, 0.3157, 0.3111, 0.3779, 0.3111, 0.3779, 0.3733, 0.3157, 0.3733, 0.4401, 0.3111, 0.5023, 0.3111, 0.5023, 0.3733, 0.4401, 0.3733, 0.3157, 0.9331, 0.3779, 0.9331, 0.3779, 0.9953, 0.3157, 0.9953, 0.3157, 0.8087, 0.3779, 0.8087, 0.3779, 0.8709, 0.3157, 0.8709, 0.4401, 0.8087, 0.5023, 0.8087, 0.5023, 0.8709, 0.4401, 0.8709, 0.8133, 0.9331, 0.8755, 0.9331, 0.8755, 0.9953, 0.8133, 0.9953, 0.8133, 0.8087, 0.8755, 0.8087, 0.8755, 0.8709, 0.8133, 0.8709, 0.9941, 0.8087, 0.9999, 0.8087, 0.9999, 0.8709, 0.9941, 0.8709, 0.004722, 0.2489, 0.008905, 0.2489, 0.008905, 0.3111, 0.004723, 0.3111, 0.004723, 0.3733, 0.008906, 0.3733, 0.008906, 0.4355, 0.004724, 0.4355, 0.008903, 0.0001062, 0.008903, 0.0623, 0.004721, 0.0623, 0.004721, 0.0001063, 0.004721, 0.1245, 0.008904, 0.1245, 0.008904, 0.1867, 0.004722, 0.1867, 0.004726, 0.7465, 0.008908, 0.7465, 0.008909, 0.8087, 0.004726, 0.8087, 0.004727, 0.8709, 0.008909, 0.8709, 0.00891, 0.9331, 0.004727, 0.9331, 0.004724, 0.4977, 0.008907, 0.4977, 0.008907, 0.5599, 0.004725, 0.5599, 0.004725, 0.6221, 0.008907, 0.6221, 0.008908, 0.6843, 0.004725, 0.6843, 0.9319, 0.8087, 0.9884, 0.8087, 0.9884, 0.8709, 0.9319, 0.8709, 0.9319, 0.3111, 0.9884, 0.3111, 0.9884, 0.3733, 0.9319, 0.3733, 0.9319, 0.0623, 0.9884, 0.0623, 0.9884, 0.1245, 0.9319, 0.1245, 0.9319, 0.5599, 0.9884, 0.5599, 0.9884, 0.6221, 0.9319, 0.6221, 0.9319, 0.6843, 0.9884, 0.6843, 0.9884, 0.7465, 0.9319, 0.7465, 0.9319, 0.1867, 0.9884, 0.1867, 0.9884, 0.2489, 0.9319, 0.2489, 0.9319, 0.4355, 0.9884, 0.4355, 0.9884, 0.4977, 0.9319, 0.4977, 0.9319, 0.9331, 0.9884, 0.9331, 0.9884, 0.9953, 0.9319, 0.9953, 0.8755, 0.9331, 0.9319, 0.9331, 0.9319, 0.9953, 0.8755, 0.9953, 0.8755, 0.8709, 0.9319, 0.8709, 0.9319, 0.9331, 0.8755, 0.9331, 0.9319, 0.8709, 0.9884, 0.8709, 0.9884, 0.9331, 0.9319, 0.9331, 0.8755, 0.4355, 0.9319, 0.4355, 0.9319, 0.4977, 0.8755, 0.4977, 0.8755, 0.3733, 0.9319, 0.3733, 0.9319, 0.4355, 0.8755, 0.4355, 0.9319, 0.3733, 0.9884, 0.3733, 0.9884, 0.4355, 0.9319, 0.4355, 0.8755, 0.1867, 0.9319, 0.1867, 0.9319, 0.2489, 0.8755, 0.2489, 0.8755, 0.1245, 0.9319, 0.1245, 0.9319, 0.1867, 0.8755, 0.1867, 0.9319, 0.1245, 0.9884, 0.1245, 0.9884, 0.1867, 0.9319, 0.1867, 0.8755, 0.6843, 0.9319, 0.6843, 0.9319, 0.7465, 0.8755, 0.7465, 0.8755, 0.6221, 0.9319, 0.6221, 0.9319, 0.6843, 0.8755, 0.6843, 0.9319, 0.6221, 0.9884, 0.6221, 0.9884, 0.6843, 0.9319, 0.6843, 0.8755, 0.5599, 0.9319, 0.5599, 0.9319, 0.6221, 0.8755, 0.6221, 0.8755, 0.4977, 0.9319, 0.4977, 0.9319, 0.5599, 0.8755, 0.5599, 0.9319, 0.4977, 0.9884, 0.4977, 0.9884, 0.5599, 0.9319, 0.5599, 0.8755, 0.0623, 0.9319, 0.0623, 0.9319, 0.1245, 0.8755, 0.1245, 0.8755, 0.0001005, 0.9319, 0.0001002, 0.9319, 0.0623, 0.8755, 0.0623, 0.9319, 0.0001002, 0.9884, 9.982e-05, 0.9884, 0.0623, 0.9319, 0.0623, 0.8755, 0.3111, 0.9319, 0.3111, 0.9319, 0.3733, 0.8755, 0.3733, 0.8755, 0.2489, 0.9319, 0.2489, 0.9319, 0.3111, 0.8755, 0.3111, 0.9319, 0.2489, 0.9884, 0.2489, 0.9884, 0.3111, 0.9319, 0.3111, 0.8755, 0.8087, 0.9319, 0.8087, 0.9319, 0.8709, 0.8755, 0.8709, 0.8755, 0.7465, 0.9319, 0.7465, 0.9319, 0.8087, 0.8755, 0.8087, 0.9319, 0.7465, 0.9884, 0.7465, 0.9884, 0.8087, 0.9319, 0.8087, 0.004725, 0.5599, 0.008907, 0.5599, 0.008907, 0.6221, 0.004725, 0.6221, 0.004727, 0.9331, 0.00891, 0.9331, 0.00891, 0.9953, 0.004213, 0.9955, 0.004726, 0.8087, 0.008909, 0.8087, 0.008909, 0.8709, 0.004727, 0.8709, 0.004722, 0.1867, 0.008904, 0.1867, 0.008905, 0.2489, 0.004722, 0.2489, 0.004721, 0.0623, 0.008903, 0.0623, 0.008904, 0.1245, 0.004721, 0.1245, 0.004724, 0.4355, 0.008906, 0.4355, 0.008907, 0.4977, 0.004724, 0.4977, 0.004723, 0.3111, 0.008905, 0.3111, 0.008906, 0.3733, 0.004723, 0.3733, 0.9884, 0.8087, 0.9941, 0.8087, 0.9941, 0.8709, 0.9884, 0.8709, 0.9884, 0.7465, 0.9941, 0.7465, 0.9941, 0.8087, 0.9884, 0.8087, 0.9941, 0.7465, 0.9999, 0.7465, 0.9999, 0.8087, 0.9941, 0.8087, 0.7511, 0.8087, 0.8133, 0.8087, 0.8133, 0.8709, 0.7511, 0.8709, 0.7511, 0.7465, 0.8133, 0.7465, 0.8133, 0.8087, 0.7511, 0.8087, 0.8133, 0.7465, 0.8755, 0.7465, 0.8755, 0.8087, 0.8133, 0.8087, 0.7511, 0.9331, 0.8133, 0.9331, 0.8133, 0.9953, 0.7511, 0.9953, 0.7511, 0.8709, 0.8133, 0.8709, 0.8133, 0.9331, 0.7511, 0.9331, 0.8133, 0.8709, 0.8755, 0.8709, 0.8755, 0.9331, 0.8133, 0.9331, 0.3779, 0.8087, 0.4401, 0.8087, 0.4401, 0.8709, 0.3779, 0.8709, 0.3779, 0.7465, 0.4401, 0.7465, 0.4401, 0.8087, 0.3779, 0.8087, 0.4401, 0.7465, 0.5023, 0.7465, 0.5023, 0.8087, 0.4401, 0.8087, 0.2535, 0.8087, 0.3157, 0.8087, 0.3157, 0.8709, 0.2535, 0.8709, 0.2535, 0.7465, 0.3157, 0.7465, 0.3157, 0.8087, 0.2535, 0.8087, 0.3157, 0.7465, 0.3779, 0.7465, 0.3779, 0.8087, 0.3157, 0.8087, 0.2535, 0.9331, 0.3157, 0.9331, 0.3157, 0.9953, 0.2535, 0.9953, 0.2535, 0.8709, 0.3157, 0.8709, 0.3157, 0.9331, 0.2535, 0.9331, 0.3157, 0.8709, 0.3779, 0.8709, 0.3779, 0.9331, 0.3157, 0.9331, 0.3779, 0.3111, 0.4401, 0.3111, 0.4401, 0.3733, 0.3779, 0.3733, 0.3779, 0.2489, 0.4401, 0.2489, 0.4401, 0.3111, 0.3779, 0.3111, 0.4401, 0.2489, 0.5023, 0.2489, 0.5023, 0.3111, 0.4401, 0.3111, 0.2535, 0.3111, 0.3157, 0.3111, 0.3157, 0.3733, 0.2535, 0.3733, 0.2535, 0.2489, 0.3157, 0.2489, 0.3157, 0.3111, 0.2535, 0.3111, 0.3157, 0.2489, 0.3779, 0.2489, 0.3779, 0.3111, 0.3157, 0.3111, 0.2535, 0.4355, 0.3157, 0.4355, 0.3157, 0.4977, 0.2535, 0.4977, 0.2535, 0.3733, 0.3157, 0.3733, 0.3157, 0.4355, 0.2535, 0.4355, 0.3157, 0.3733, 0.3779, 0.3733, 0.3779, 0.4355, 0.3157, 0.4355, 0.9884, 0.3111, 0.9941, 0.3111, 0.9941, 0.3733, 0.9884, 0.3733, 0.9884, 0.2489, 0.9941, 0.2489, 0.9941, 0.3111, 0.9884, 0.3111, 0.9941, 0.2489, 0.9999, 0.2489, 0.9999, 0.3111, 0.9941, 0.3111, 0.7511, 0.3111, 0.8133, 0.3111, 0.8133, 0.3733, 0.7511, 0.3733, 0.7511, 0.2489, 0.8133, 0.2489, 0.8133, 0.3111, 0.7511, 0.3111, 0.8133, 0.2489, 0.8755, 0.2489, 0.8755, 0.3111, 0.8133, 0.3111, 0.7511, 0.4355, 0.8133, 0.4355, 0.8133, 0.4977, 0.7511, 0.4977, 0.7511, 0.3733, 0.8133, 0.3733, 0.8133, 0.4355, 0.7511, 0.4355, 0.8133, 0.3733, 0.8755, 0.3733, 0.8755, 0.4355, 0.8133, 0.4355, 0.6267, 0.3111, 0.6889, 0.3111, 0.6889, 0.3733, 0.6267, 0.3733, 0.6267, 0.2489, 0.6889, 0.2489, 0.6889, 0.3111, 0.6267, 0.3111, 0.6889, 0.2489, 0.7511, 0.2489, 0.7511, 0.3111, 0.6889, 0.3111, 0.5023, 0.3111, 0.5645, 0.3111, 0.5645, 0.3733, 0.5023, 0.3733, 0.5023, 0.2489, 0.5645, 0.2489, 0.5645, 0.3111, 0.5023, 0.3111, 0.5645, 0.2489, 0.6267, 0.2489, 0.6267, 0.3111, 0.5645, 0.3111, 0.5023, 0.4355, 0.5645, 0.4355, 0.5645, 0.4977, 0.5023, 0.4977, 0.5023, 0.3733, 0.5645, 0.3733, 0.5645, 0.4355, 0.5023, 0.4355, 0.5645, 0.3733, 0.6267, 0.3733, 0.6267, 0.4355, 0.5645, 0.4355, 0.6267, 0.0623, 0.6889, 0.0623, 0.6889, 0.1245, 0.6267, 0.1245, 0.6267, 0.0001022, 0.6889, 0.0001018, 0.6889, 0.0623, 0.6267, 0.0623, 0.6889, 0.0001018, 0.7511, 0.0001013, 0.7511, 0.0623, 0.6889, 0.0623, 0.5023, 0.0623, 0.5645, 0.0623, 0.5645, 0.1245, 0.5023, 0.1245, 0.5023, 0.000103, 0.5645, 0.0001026, 0.5645, 0.0623, 0.5023, 0.0623, 0.5645, 0.0001026, 0.6267, 0.0001022, 0.6267, 0.0623, 0.5645, 0.0623, 0.5023, 0.1867, 0.5645, 0.1867, 0.5645, 0.2489, 0.5023, 0.2489, 0.5023, 0.1245, 0.5645, 0.1245, 0.5645, 0.1867, 0.5023, 0.1867, 0.5645, 0.1245, 0.6267, 0.1245, 0.6267, 0.1867, 0.5645, 0.1867, 0.9884, 0.0623, 0.9941, 0.0623, 0.9941, 0.1245, 0.9884, 0.1245, 0.9884, 9.982e-05, 0.9941, 9.982e-05, 0.9941, 0.0623, 0.9884, 0.0623, 0.9941, 9.982e-05, 0.9999, 9.976e-05, 0.9999, 0.0623, 0.9941, 0.0623, 0.7511, 0.0623, 0.8133, 0.0623, 0.8133, 0.1245, 0.7511, 0.1245, 0.7511, 0.0001013, 0.8133, 0.0001009, 0.8133, 0.0623, 0.7511, 0.0623, 0.8133, 0.0001009, 0.8755, 0.0001005, 0.8755, 0.0623, 0.8133, 0.0623, 0.7511, 0.1867, 0.8133, 0.1867, 0.8133, 0.2489, 0.7511, 0.2489, 0.7511, 0.1245, 0.8133, 0.1245, 0.8133, 0.1867, 0.7511, 0.1867, 0.8133, 0.1245, 0.8755, 0.1245, 0.8755, 0.1867, 0.8133, 0.1867, 0.1291, 0.3111, 0.1913, 0.3111, 0.1913, 0.3733, 0.1291, 0.3733, 0.1291, 0.2489, 0.1913, 0.2489, 0.1913, 0.3111, 0.1291, 0.3111, 0.1913, 0.2489, 0.2535, 0.2489, 0.2535, 0.3111, 0.1913, 0.3111, 0.008905, 0.3111, 0.06901, 0.3111, 0.06901, 0.3733, 0.008906, 0.3733, 0.008905, 0.2489, 0.06901, 0.2489, 0.06901, 0.3111, 0.008905, 0.3111, 0.06901, 0.2489, 0.1291, 0.2489, 0.1291, 0.3111, 0.06901, 0.3111, 0.008906, 0.4355, 0.06901, 0.4355, 0.06901, 0.4977, 0.008907, 0.4977, 0.008906, 0.3733, 0.06901, 0.3733, 0.06901, 0.4355, 0.008906, 0.4355, 0.06901, 0.3733, 0.1291, 0.3733, 0.1291, 0.4355, 0.06901, 0.4355, 0.1291, 0.0623, 0.1913, 0.0623, 0.1913, 0.1245, 0.1291, 0.1245, 0.1291, 0.0001055, 0.1913, 0.0001051, 0.1913, 0.0623, 0.1291, 0.0623, 0.1913, 0.0001051, 0.2535, 0.0001047, 0.2535, 0.0623, 0.1913, 0.0623, 0.008903, 0.0623, 0.06901, 0.0623, 0.06901, 0.1245, 0.008904, 0.1245, 0.008903, 0.0001062, 0.06901, 0.0001058, 0.06901, 0.0623, 0.008903, 0.0623, 0.06901, 0.0001058, 0.1291, 0.0001055, 0.1291, 0.0623, 0.06901, 0.0623, 0.008904, 0.1867, 0.06901, 0.1867, 0.06901, 0.2489, 0.008905, 0.2489, 0.008904, 0.1245, 0.06901, 0.1245, 0.06901, 0.1867, 0.008904, 0.1867, 0.06901, 0.1245, 0.1291, 0.1245, 0.1291, 0.1867, 0.06901, 0.1867, 0.3779, 0.0623, 0.4401, 0.0623, 0.4401, 0.1245, 0.3779, 0.1245, 0.3779, 0.0001039, 0.4401, 0.0001034, 0.4401, 0.0623, 0.3779, 0.0623, 0.4401, 0.0001034, 0.5023, 0.000103, 0.5023, 0.0623, 0.4401, 0.0623, 0.2535, 0.0623, 0.3157, 0.0623, 0.3157, 0.1245, 0.2535, 0.1245, 0.2535, 0.0001047, 0.3157, 0.0001043, 0.3157, 0.0623, 0.2535, 0.0623, 0.3157, 0.0001043, 0.3779, 0.0001039, 0.3779, 0.0623, 0.3157, 0.0623, 0.2535, 0.1867, 0.3157, 0.1867, 0.3157, 0.2489, 0.2535, 0.2489, 0.2535, 0.1245, 0.3157, 0.1245, 0.3157, 0.1867, 0.2535, 0.1867, 0.3157, 0.1245, 0.3779, 0.1245, 0.3779, 0.1867, 0.3157, 0.1867, 0.1291, 0.8087, 0.1913, 0.8087, 0.1913, 0.8709, 0.1291, 0.8709, 0.1291, 0.7465, 0.1913, 0.7465, 0.1913, 0.8087, 0.1291, 0.8087, 0.1913, 0.7465, 0.2535, 0.7465, 0.2535, 0.8087, 0.1913, 0.8087, 0.008909, 0.8087, 0.06902, 0.8087, 0.06902, 0.8709, 0.008909, 0.8709, 0.008908, 0.7465, 0.06902, 0.7465, 0.06902, 0.8087, 0.008909, 0.8087, 0.06902, 0.7465, 0.1291, 0.7465, 0.1291, 0.8087, 0.06902, 0.8087, 0.00891, 0.9331, 0.06902, 0.9331, 0.06902, 0.9953, 0.00891, 0.9953, 0.008909, 0.8709, 0.06902, 0.8709, 0.06902, 0.9331, 0.00891, 0.9331, 0.06902, 0.8709, 0.1291, 0.8709, 0.1291, 0.9331, 0.06902, 0.9331, 0.1291, 0.5599, 0.1913, 0.5599, 0.1913, 0.6221, 0.1291, 0.6221, 0.1291, 0.4977, 0.1913, 0.4977, 0.1913, 0.5599, 0.1291, 0.5599, 0.1913, 0.4977, 0.2535, 0.4977, 0.2535, 0.5599, 0.1913, 0.5599, 0.008907, 0.5599, 0.06901, 0.5599, 0.06901, 0.6221, 0.008907, 0.6221, 0.008907, 0.4977, 0.06901, 0.4977, 0.06901, 0.5599, 0.008907, 0.5599, 0.06901, 0.4977, 0.1291, 0.4977, 0.1291, 0.5599, 0.06901, 0.5599, 0.008908, 0.6843, 0.06901, 0.6843, 0.06902, 0.7465, 0.008908, 0.7465, 0.008907, 0.6221, 0.06901, 0.6221, 0.06901, 0.6843, 0.008908, 0.6843, 0.06901, 0.6221, 0.1291, 0.6221, 0.1291, 0.6843, 0.06901, 0.6843, 0.3779, 0.5599, 0.4401, 0.5599, 0.4401, 0.6221, 0.3779, 0.6221, 0.3779, 0.4977, 0.4401, 0.4977, 0.4401, 0.5599, 0.3779, 0.5599, 0.4401, 0.4977, 0.5023, 0.4977, 0.5023, 0.5599, 0.4401, 0.5599, 0.2535, 0.5599, 0.3157, 0.5599, 0.3157, 0.6221, 0.2535, 0.6221, 0.2535, 0.4977, 0.3157, 0.4977, 0.3157, 0.5599, 0.2535, 0.5599, 0.3157, 0.4977, 0.3779, 0.4977, 0.3779, 0.5599, 0.3157, 0.5599, 0.2535, 0.6843, 0.3157, 0.6843, 0.3157, 0.7465, 0.2535, 0.7465, 0.2535, 0.6221, 0.3157, 0.6221, 0.3157, 0.6843, 0.2535, 0.6843, 0.3157, 0.6221, 0.3779, 0.6221, 0.3779, 0.6843, 0.3157, 0.6843, 0.6267, 0.8087, 0.6889, 0.8087, 0.6889, 0.8709, 0.6267, 0.8709, 0.6267, 0.7465, 0.6889, 0.7465, 0.6889, 0.8087, 0.6267, 0.8087, 0.6889, 0.7465, 0.7511, 0.7465, 0.7511, 0.8087, 0.6889, 0.8087, 0.5023, 0.8087, 0.5645, 0.8087, 0.5645, 0.8709, 0.5023, 0.8709, 0.5023, 0.7465, 0.5645, 0.7465, 0.5645, 0.8087, 0.5023, 0.8087, 0.5645, 0.7465, 0.6267, 0.7465, 0.6267, 0.8087, 0.5645, 0.8087, 0.5023, 0.9331, 0.5645, 0.9331, 0.5645, 0.9953, 0.5023, 0.9953, 0.5023, 0.8709, 0.5645, 0.8709, 0.5645, 0.9331, 0.5023, 0.9331, 0.5645, 0.8709, 0.6267, 0.8709, 0.6267, 0.9331, 0.5645, 0.9331, 0.6267, 0.5599, 0.6889, 0.5599, 0.6889, 0.6221, 0.6267, 0.6221, 0.6267, 0.4977, 0.6889, 0.4977, 0.6889, 0.5599, 0.6267, 0.5599, 0.6889, 0.4977, 0.7511, 0.4977, 0.7511, 0.5599, 0.6889, 0.5599, 0.5023, 0.5599, 0.5645, 0.5599, 0.5645, 0.6221, 0.5023, 0.6221, 0.5023, 0.4977, 0.5645, 0.4977, 0.5645, 0.5599, 0.5023, 0.5599, 0.5645, 0.4977, 0.6267, 0.4977, 0.6267, 0.5599, 0.5645, 0.5599, 0.5023, 0.6843, 0.5645, 0.6843, 0.5645, 0.7465, 0.5023, 0.7465, 0.5023, 0.6221, 0.5645, 0.6221, 0.5645, 0.6843, 0.5023, 0.6843, 0.5645, 0.6221, 0.6267, 0.6221, 0.6267, 0.6843, 0.5645, 0.6843, 0.9884, 0.5599, 0.9941, 0.5599, 0.9941, 0.6221, 0.9884, 0.6221, 0.9884, 0.4977, 0.9941, 0.4977, 0.9941, 0.5599, 0.9884, 0.5599, 0.9941, 0.4977, 0.9999, 0.4977, 0.9999, 0.5599, 0.9941, 0.5599, 0.7511, 0.5599, 0.8133, 0.5599, 0.8133, 0.6221, 0.7511, 0.6221, 0.7511, 0.4977, 0.8133, 0.4977, 0.8133, 0.5599, 0.7511, 0.5599, 0.8133, 0.4977, 0.8755, 0.4977, 0.8755, 0.5599, 0.8133, 0.5599, 0.7511, 0.6843, 0.8133, 0.6843, 0.8133, 0.7465, 0.7511, 0.7465, 0.7511, 0.6221, 0.8133, 0.6221, 0.8133, 0.6843, 0.7511, 0.6843, 0.8133, 0.6221, 0.8755, 0.6221, 0.8755, 0.6843, 0.8133, 0.6843, 0.9884, 0.6843, 0.9941, 0.6843, 0.9941, 0.7465, 0.9884, 0.7465, 0.9884, 0.6221, 0.9941, 0.6221, 0.9941, 0.6843, 0.9884, 0.6843, 0.9941, 0.6221, 0.9999, 0.6221, 0.9999, 0.6843, 0.9941, 0.6843, 0.6267, 0.6843, 0.6889, 0.6843, 0.6889, 0.7465, 0.6267, 0.7465, 0.6267, 0.6221, 0.6889, 0.6221, 0.6889, 0.6843, 0.6267, 0.6843, 0.6889, 0.6221, 0.7511, 0.6221, 0.7511, 0.6843, 0.6889, 0.6843, 0.6267, 0.9331, 0.6889, 0.9331, 0.6889, 0.9953, 0.6267, 0.9953, 0.6267, 0.8709, 0.6889, 0.8709, 0.6889, 0.9331, 0.6267, 0.9331, 0.6889, 0.8709, 0.7511, 0.8709, 0.7511, 0.9331, 0.6889, 0.9331, 0.3779, 0.6843, 0.4401, 0.6843, 0.4401, 0.7465, 0.3779, 0.7465, 0.3779, 0.6221, 0.4401, 0.6221, 0.4401, 0.6843, 0.3779, 0.6843, 0.4401, 0.6221, 0.5023, 0.6221, 0.5023, 0.6843, 0.4401, 0.6843, 0.1291, 0.6843, 0.1913, 0.6843, 0.1913, 0.7465, 0.1291, 0.7465, 0.1291, 0.6221, 0.1913, 0.6221, 0.1913, 0.6843, 0.1291, 0.6843, 0.1913, 0.6221, 0.2535, 0.6221, 0.2535, 0.6843, 0.1913, 0.6843, 0.1291, 0.9331, 0.1913, 0.9331, 0.1913, 0.9953, 0.1291, 0.9953, 0.1291, 0.8709, 0.1913, 0.8709, 0.1913, 0.9331, 0.1291, 0.9331, 0.1913, 0.8709, 0.2535, 0.8709, 0.2535, 0.9331, 0.1913, 0.9331, 0.3779, 0.1867, 0.4401, 0.1867, 0.4401, 0.2489, 0.3779, 0.2489, 0.3779, 0.1245, 0.4401, 0.1245, 0.4401, 0.1867, 0.3779, 0.1867, 0.4401, 0.1245, 0.5023, 0.1245, 0.5023, 0.1867, 0.4401, 0.1867, 0.1291, 0.1867, 0.1913, 0.1867, 0.1913, 0.2489, 0.1291, 0.2489, 0.1291, 0.1245, 0.1913, 0.1245, 0.1913, 0.1867, 0.1291, 0.1867, 0.1913, 0.1245, 0.2535, 0.1245, 0.2535, 0.1867, 0.1913, 0.1867, 0.1291, 0.4355, 0.1913, 0.4355, 0.1913, 0.4977, 0.1291, 0.4977, 0.1291, 0.3733, 0.1913, 0.3733, 0.1913, 0.4355, 0.1291, 0.4355, 0.1913, 0.3733, 0.2535, 0.3733, 0.2535, 0.4355, 0.1913, 0.4355, 0.9884, 0.1867, 0.9941, 0.1867, 0.9941, 0.2489, 0.9884, 0.2489, 0.9884, 0.1245, 0.9941, 0.1245, 0.9941, 0.1867, 0.9884, 0.1867, 0.9941, 0.1245, 0.9999, 0.1245, 0.9999, 0.1867, 0.9941, 0.1867, 0.6267, 0.1867, 0.6889, 0.1867, 0.6889, 0.2489, 0.6267, 0.2489, 0.6267, 0.1245, 0.6889, 0.1245, 0.6889, 0.1867, 0.6267, 0.1867, 0.6889, 0.1245, 0.7511, 0.1245, 0.7511, 0.1867, 0.6889, 0.1867, 0.6267, 0.4355, 0.6889, 0.4355, 0.6889, 0.4977, 0.6267, 0.4977, 0.6267, 0.3733, 0.6889, 0.3733, 0.6889, 0.4355, 0.6267, 0.4355, 0.6889, 0.3733, 0.7511, 0.3733, 0.7511, 0.4355, 0.6889, 0.4355, 0.9884, 0.4355, 0.9941, 0.4355, 0.9941, 0.4977, 0.9884, 0.4977, 0.9884, 0.3733, 0.9941, 0.3733, 0.9941, 0.4355, 0.9884, 0.4355, 0.9941, 0.3733, 0.9999, 0.3733, 0.9999, 0.4355, 0.9941, 0.4355, 0.3779, 0.4355, 0.4401, 0.4355, 0.4401, 0.4977, 0.3779, 0.4977, 0.3779, 0.3733, 0.4401, 0.3733, 0.4401, 0.4355, 0.3779, 0.4355, 0.4401, 0.3733, 0.5023, 0.3733, 0.5023, 0.4355, 0.4401, 0.4355, 0.3779, 0.9331, 0.4401, 0.9331, 0.4401, 0.9953, 0.3779, 0.9953, 0.3779, 0.8709, 0.4401, 0.8709, 0.4401, 0.9331, 0.3779, 0.9331, 0.4401, 0.8709, 0.5023, 0.8709, 0.5023, 0.9331, 0.4401, 0.9331, 0.9884, 0.9331, 0.9941, 0.9331, 0.9941, 0.9953, 0.9884, 0.9953, 0.9884, 0.8709, 0.9941, 0.8709, 0.9941, 0.9331, 0.9884, 0.9331, 0.9941, 0.8709, 0.9999, 0.8709, 0.9999, 0.9331, 0.9941, 0.9331, 0.004725, 0.6843, 0.008908, 0.6843, 0.008908, 0.7465, 0.004726, 0.7465])
me_plane.materials.append(mat_material_002)
me_plane.use_remesh_preserve_volume = False
me_plane.use_remesh_preserve_attributes = False
me_plane.use_mirror_vertex_groups = False
me_plane.update()
me_cube_002 = bpy.data.meshes.new('Cube.002')
me_cube_002.from_pydata([(-1.0, -1.0, -1.0), (-1.0, -1.0, 1.0), (-1.0, 1.0, -1.0), (-1.0, 1.0, 1.0), (1.0, -1.0, -1.0), (1.0, -1.0, 1.0), (1.0, 1.0, -1.0), (1.0, 1.0, 1.0)], [], [(1, 3, 2, 0), (3, 7, 6, 2), (7, 5, 4, 6), (5, 1, 0, 4), (0, 2, 6, 4), (5, 7, 3, 1)])
me_cube_002.use_remesh_preserve_volume = False
me_cube_002.use_remesh_preserve_attributes = False
me_cube_002.use_mirror_vertex_groups = False
me_cube_002.update()

# ---- objects
ob_field_001 = bpy.data.objects.new('Field.001', None)
ob_field = bpy.data.objects.new('Field', None)
ob_cube = bpy.data.objects.new('Cube', me_cube_001)
ob_cylinder = bpy.data.objects.new('Cylinder', me_cylinder)
ob_plane = bpy.data.objects.new('Plane', me_plane)
ob_lamp = bpy.data.objects.new('Lamp', light_lamp)
ob_camera = bpy.data.objects.new('Camera', cam_camera)
ob_cube_001 = bpy.data.objects.new('Cube.001', me_cube_002)

# ---- transforms, parenting, visibility, modifiers, constraints
ob_field_001.location = (-5.389, 2.393, -0.2459)
ob_field_001.rotation_euler = (0.0, 1.576, -0.1449)
ob_field_001.empty_display_type = 'SINGLE_ARROW'
ob_field_001.empty_image_offset = (0.0, 0.0)
ob_field_001.lineart.crease_threshold = 0.0
ob_field.location = (-5.152, -0.9673, -0.4758)
ob_field.rotation_euler = (-0.1204, 1.442, 0.0)
ob_field.empty_display_type = 'SINGLE_ARROW'
ob_field.empty_image_offset = (0.0, 0.0)
ob_field.lineart.crease_threshold = 0.0
ob_cube.location = (-1.975, -0.0003325, 0.8874)
ob_cube.scale = (0.05586, 0.05586, 0.05586)
ob_cube.lineart.crease_threshold = 0.0
ob_cylinder.location = (-2.159, -0.0001839, -3.087)
ob_cylinder.scale = (1.0, 1.0, 4.383)
ob_cylinder.lineart.crease_threshold = 0.0
ob_plane.location = (0.009258, 6.48e-05, 6.588e-10)
ob_plane.rotation_euler = (1.558, -0.0, 0.0)
ob_plane.scale = (1.968, 1.0, 1.0)
ob_plane.lineart.crease_threshold = 0.0
_vg = ob_plane.vertex_groups.new(name='Group')
_m = ob_plane.modifiers.new('Cloth', 'CLOTH')
_m.collision_settings.use_self_collision = True
_m = ob_plane.modifiers.new('Subsurf', 'SUBSURF')
_m.uv_smooth = 'PRESERVE_CORNERS'
_m.quality = 1
_m.render_levels = 1
_m.show_only_control_edges = False
ob_lamp.location = (4.076, 1.005, 5.904)
ob_lamp.rotation_euler = (-0.5917, -0.1268, 2.576)
ob_lamp.lock_rotations_4d = False
ob_lamp.empty_display_type = 'ARROWS'
ob_lamp.color = (0.0, 0.0, 0.0, 0.0)
ob_lamp.lineart.crease_threshold = 0.0
ob_camera.location = (2.925, -7.199, 3.34)
ob_camera.rotation_euler = (1.077, -0.1351, 0.6125)
ob_camera.lock_rotations_4d = False
ob_camera.empty_display_type = 'ARROWS'
ob_camera.color = (0.0, 0.0, 0.0, 0.0)
ob_camera.display_type = 'WIRE'
ob_camera.lineart.crease_threshold = 0.0
ob_cube_001.location = (-1.975, -0.0003325, -0.8644)
ob_cube_001.scale = (0.05586, 0.05586, 0.05586)
ob_cube_001.lineart.crease_threshold = 0.0

# ---- collection membership
col_collection_1.objects.link(ob_field_001)
col_collection_1.objects.link(ob_field)
col_collection_1.objects.link(ob_cube)
col_collection_1.objects.link(ob_cylinder)
col_collection_1.objects.link(ob_plane)
col_collection_1.objects.link(ob_lamp)
col_collection_1.objects.link(ob_camera)
col_collection_1.objects.link(ob_cube_001)

# ---- scene / render settings (as saved in the file)
scene.camera = ob_camera
scene.frame_start = 1; scene.frame_end = 250; scene.frame_set(125)
scene.render.engine = 'BLENDER_EEVEE_NEXT'
scene.render.resolution_x = 128
scene.render.resolution_y = 128
scene.render.dither_intensity = 0.0
scene.render.film_transparent = True
scene.cycles.use_denoising = False
scene.cycles.samples = 10
scene.cycles.sampling_pattern = 'TABULATED_SOBOL'
scene.cycles.light_sampling_threshold = 0.0
scene.cycles.use_adaptive_sampling = False
scene.cycles.use_light_tree = False
scene.cycles.blur_glossy = 0.0
scene.cycles.pixel_filter_type = 'GAUSSIAN'
scene.cycles.sample_clamp_indirect = 0.0
scene.view_settings.view_transform = 'Standard'
bpy.context.view_layer.update()
